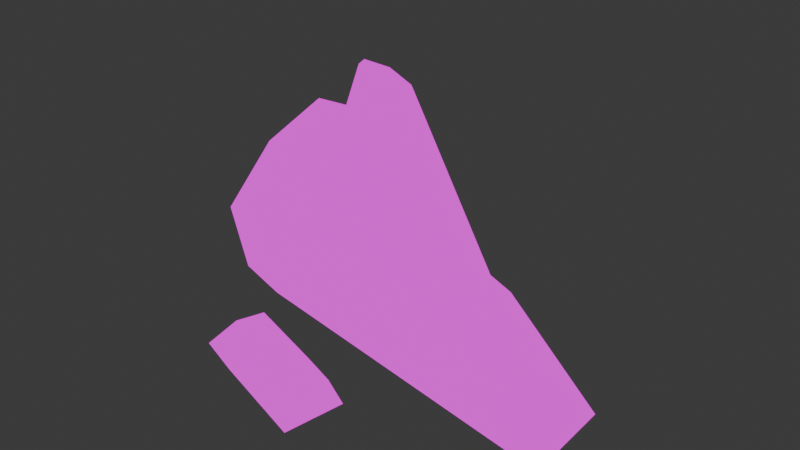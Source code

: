 # Source: rock.blend  (saved by Blender 5.0.118; exported with 4.5.12 LTS)
import bpy
from mathutils import Matrix  # noqa: F401  (used for matrix-valued properties, if any)

bpy.ops.wm.read_factory_settings(use_empty=True)
scene = bpy.context.scene
scene.name = 'Scene'

# ---- collections
col_collection = bpy.data.collections.new('Collection'); scene.collection.children.link(col_collection)

# ---- images (referenced by path relative to the original .blend; pixels are not part of the script)
import os
ASSET_DIR = os.environ.get("B2B_ASSET_DIR", "")  # directory of the original .blend (textures are referenced by path, not embedded)
HERE = os.path.dirname(os.path.abspath(__file__))  # packed textures are extracted next to this script under _unpacked/

def load_image(name, relpath, width, height, colorspace="sRGB"):
    """Load a texture the original file referenced (path relative to the .blend, or extracted next to this script)."""
    p = next((c for c in (os.path.join(HERE, relpath), os.path.join(ASSET_DIR, relpath)) if relpath and os.path.exists(c)), "")
    if p:
        img = bpy.data.images.load(p, check_existing=True)
        img.name = name
    else:  # same state as the original file: an image datablock whose file is absent (Cycles renders it pink)
        img = bpy.data.images.new(name, width, height)
        img.source = "FILE"
        img.filepath = "//" + (relpath or name)
    img.colorspace_settings.name = colorspace
    return img
img_rock_png = load_image('rock.png', 'rock.png', 1024, 1024, 'sRGB')

# ---- materials (node trees are filled in below, after node groups)
mat_rock = bpy.data.materials.new('rock')
mat_rock.alpha_threshold = 0.0
mat_rock.use_backface_culling_lightprobe_volume = False
mat_rock.roughness = 0.5
mat_rock.line_color = (0.0, 0.0, 0.0, 1.0)

# ---- material node trees
mat_rock.use_nodes = True; mat_rock.node_tree.nodes.clear()
_N = mat_rock.node_tree.nodes; _L = mat_rock.node_tree.links
n0 = _N.new('ShaderNodeOutputMaterial'); n0.name = 'Material Output'; n0.location = (200, 100)
n1 = _N.new('ShaderNodeEmission'); n1.name = 'Emission'; n1.location = (-200, 100)
n2 = _N.new('ShaderNodeTexImage'); n2.name = 'Image Texture'; n2.location = (-490, 80)
n2.image = img_rock_png
_L.new(n1.outputs[0], n0.inputs[0])
_L.new(n2.outputs[0], n1.inputs[0])
n0.is_active_output = True

# ---- world
world_world = bpy.data.worlds.new('World'); scene.world = world_world
world_world.use_nodes = True; world_world.node_tree.nodes.clear()
_N = world_world.node_tree.nodes; _L = world_world.node_tree.links
n0 = _N.new('ShaderNodeOutputWorld'); n0.name = 'World Output'; n0.location = (200, 100)
n1 = _N.new('ShaderNodeBackground'); n1.name = 'Background'; n1.location = (-200, 100)
n1.inputs[0].default_value = (0.05088, 0.05088, 0.05088, 1.0)
_L.new(n1.outputs[0], n0.inputs[0])
n0.is_active_output = True
world_world.color = (0.05088, 0.05088, 0.05088)
world_world.sun_shadow_jitter_overblur = 0.0

# ---- meshes
me_rock_1 = bpy.data.meshes.new('rock_1')
me_rock_1.from_pydata([(-1.458, -0.4647, -0.8313), (0.639, 1.182, -0.9024), (-0.7308, 1.325, -0.1472), (1.136, -1.306, -0.08036), (0.5973, 0.9527, -1.015), (0.6743, -0.759, -1.021), (-0.8902, -1.138, 0.3257), (-0.2329, -1.37, 0.5544), (-0.5801, -0.8584, 1.022), (-0.429, 1.339, -0.2871), (1.206, -0.9217, 0.109), (0.1407, 0.4035, 1.402), (-1.044, -0.4455, -1.023), (2.096, -0.8803, -0.304), (2.892, -1.094, -0.8188), (2.868, -1.226, -0.8836), (0.3286, -0.696, -1.021), (2.205, -1.256, -0.5763), (2.8, -1.145, -1.022), (0.9079, 1.195, -1.027), (2.731, -0.07269, -1.064), (2.8, -0.3287, -0.9406), (1.013, -1.312, -0.02316), (0.4317, -1.339, 0.2462), (0.6922, -0.6415, 0.5239), (-0.4732, -0.2701, 1.312), (-0.3844, 0.218, 1.552), (-0.09088, -0.07553, 1.237), (-0.6965, 0.3011, 0.8874), (-0.3717, 0.2879, 1.587), (-0.4444, 0.4865, 1.45), (-0.127, 0.391, 1.527), (-0.9108, 1.039, 0.4993), (-1.273, 0.5524, -0.3304)], [], [(0, 6, 8, 25, 28, 26, 29, 30, 32, 33), (11, 10, 1), (11, 1, 9), (6, 7, 8), (13, 17, 15, 14), (10, 11, 31, 29, 26, 27, 25, 8, 7, 23, 24, 22, 3), (12, 16, 23, 7, 6, 0), (24, 16, 22), (1, 10, 13, 21, 20, 19), (10, 3, 17, 13), (3, 5, 18, 15, 17), (33, 2, 9, 1, 4, 12, 0), (22, 16, 5, 3), (19, 4, 1), (18, 20, 21, 14, 15), (13, 14, 21), (16, 24, 23), (28, 25, 27), (27, 26, 28), (2, 32, 30, 31, 11, 9), (30, 29, 31), (32, 2, 33)])
_uv = me_rock_1.uv_layers.new(name='UVMap')
_uv.uv.foreach_set('vector', [0.5, 0.5, 0.5, 0.5, 0.5, 0.5, 0.5, 0.5, 0.5, 0.5, 0.5, 0.5, 0.5, 0.5, 0.5, 0.5, 0.5, 0.5, 0.5, 0.5, 0.5, 0.5, 0.5, 0.5, 0.5, 0.5, 0.5, 0.5, 0.5, 0.5, 0.5, 0.5, 0.5, 0.5, 0.5, 0.5, 0.5, 0.5, 0.5, 0.5, 0.5, 0.5, 0.5, 0.5, 0.5, 0.5, 0.5, 0.5, 0.5, 0.5, 0.5, 0.5, 0.5, 0.5, 0.5, 0.5, 0.5, 0.5, 0.5, 0.5, 0.5, 0.5, 0.5, 0.5, 0.5, 0.5, 0.5, 0.5, 0.5, 0.5, 0.5, 0.5, 0.5, 0.5, 0.5, 0.5, 0.5, 0.5, 0.5, 0.5, 0.5, 0.5, 0.5, 0.5, 0.5, 0.5, 0.5, 0.5, 0.5, 0.5, 0.5, 0.5, 0.5, 0.5, 0.5, 0.5, 0.5, 0.5, 0.5, 0.5, 0.5, 0.5, 0.5, 0.5, 0.5, 0.5, 0.5, 0.5, 0.5, 0.5, 0.5, 0.5, 0.5, 0.5, 0.5, 0.5, 0.5, 0.5, 0.5, 0.5, 0.5, 0.5, 0.5, 0.5, 0.5, 0.5, 0.5, 0.5, 0.5, 0.5, 0.5, 0.5, 0.5, 0.5, 0.5, 0.5, 0.5, 0.5, 0.5, 0.5, 0.5, 0.5, 0.5, 0.5, 0.5, 0.5, 0.5, 0.5, 0.5, 0.5, 0.5, 0.5, 0.5, 0.5, 0.5, 0.5, 0.5, 0.5, 0.5, 0.5, 0.5, 0.5, 0.5, 0.5, 0.5, 0.5, 0.5, 0.5, 0.5, 0.5, 0.5, 0.5, 0.5, 0.5, 0.5, 0.5, 0.5, 0.5, 0.5, 0.5, 0.5, 0.5, 0.5, 0.5, 0.5, 0.5, 0.5, 0.5, 0.5, 0.5, 0.5, 0.5, 0.5, 0.5, 0.5, 0.5, 0.5, 0.5, 0.5, 0.5, 0.5, 0.5, 0.5, 0.5, 0.5, 0.5])
me_rock_1.materials.append(mat_rock)
me_rock_1.update()
me_rock_2 = bpy.data.meshes.new('rock_2')
me_rock_2.from_pydata([(0.6554, -1.691, -0.4971), (-0.1884, -1.313, -0.6932), (-0.363, -1.763, -1.038), (-0.2685, -2.06, -0.5427), (-0.1396, -1.467, -0.4373), (0.9495, -1.739, -0.5824), (0.8588, -2.021, -0.7343), (0.8627, -1.466, -1.038), (0.7539, -2.123, -1.038), (0.6934, -1.415, -1.031), (-0.1792, -1.783, -0.3932), (0.5819, -2.201, -0.7894), (0.6343, -2.084, -1.038), (-0.1174, -1.281, -0.7961), (-0.2377, -1.374, -0.8288)], [], [(8, 6, 11), (2, 14, 13, 9), (2, 3, 10, 4, 1, 14), (8, 11, 12), (2, 12, 11, 3), (0, 4, 10), (0, 10, 3, 11, 6, 5), (8, 7, 5, 6), (13, 1, 4, 0, 5, 7, 9), (14, 1, 13)])
_uv = me_rock_2.uv_layers.new(name='UVMap')
_uv.uv.foreach_set('vector', [0.5, 0.5, 0.5, 0.5, 0.5, 0.5, 0.5, 0.5, 0.5, 0.5, 0.5, 0.5, 0.5, 0.5, 0.5, 0.5, 0.5, 0.5, 0.5, 0.5, 0.5, 0.5, 0.5, 0.5, 0.5, 0.5, 0.5, 0.5, 0.5, 0.5, 0.5, 0.5, 0.5, 0.5, 0.5, 0.5, 0.5, 0.5, 0.5, 0.5, 0.5, 0.5, 0.5, 0.5, 0.5, 0.5, 0.5, 0.5, 0.5, 0.5, 0.5, 0.5, 0.5, 0.5, 0.5, 0.5, 0.5, 0.5, 0.5, 0.5, 0.5, 0.5, 0.5, 0.5, 0.5, 0.5, 0.5, 0.5, 0.5, 0.5, 0.5, 0.5, 0.5, 0.5, 0.5, 0.5, 0.5, 0.5, 0.5, 0.5, 0.5, 0.5, 0.5, 0.5, 0.5, 0.5])
me_rock_2.materials.append(mat_rock)
me_rock_2.update()
me_rock_3 = bpy.data.meshes.new('rock_3')
me_rock_3.from_pydata([(-1.366, 0.6878, -0.4971), (-0.5584, 1.137, -0.6932), (-0.8131, 1.546, -1.038), (-1.108, 1.649, -0.5427), (-0.7105, 1.19, -0.4373), (-1.582, 0.4818, -0.5824), (-1.753, 0.7235, -0.7343), (-1.311, 0.3872, -1.038), (-1.771, 0.8681, -1.038), (-1.169, 0.4921, -1.031), (-0.9393, 1.411, -0.3932), (-1.731, 1.053, -0.7894), (-1.669, 0.9407, -1.038), (-0.5749, 1.06, -0.7961), (-0.577, 1.212, -0.8288)], [], [(2, 3, 10, 4, 1, 14), (8, 6, 11), (2, 14, 13, 9), (8, 11, 12), (2, 12, 11, 3), (0, 4, 10), (0, 10, 3, 11, 6, 5), (8, 7, 5, 6), (13, 1, 4, 0, 5, 7, 9), (14, 1, 13)])
_uv = me_rock_3.uv_layers.new(name='UVMap')
_uv.uv.foreach_set('vector', [0.5, 0.5, 0.5, 0.5, 0.5, 0.5, 0.5, 0.5, 0.5, 0.5, 0.5, 0.5, 0.5, 0.5, 0.5, 0.5, 0.5, 0.5, 0.5, 0.5, 0.5, 0.5, 0.5, 0.5, 0.5, 0.5, 0.5, 0.5, 0.5, 0.5, 0.5, 0.5, 0.5, 0.5, 0.5, 0.5, 0.5, 0.5, 0.5, 0.5, 0.5, 0.5, 0.5, 0.5, 0.5, 0.5, 0.5, 0.5, 0.5, 0.5, 0.5, 0.5, 0.5, 0.5, 0.5, 0.5, 0.5, 0.5, 0.5, 0.5, 0.5, 0.5, 0.5, 0.5, 0.5, 0.5, 0.5, 0.5, 0.5, 0.5, 0.5, 0.5, 0.5, 0.5, 0.5, 0.5, 0.5, 0.5, 0.5, 0.5, 0.5, 0.5, 0.5, 0.5, 0.5, 0.5])
me_rock_3.materials.append(mat_rock)
me_rock_3.update()

# ---- objects
ob_rock_1 = bpy.data.objects.new('rock_1', me_rock_1)
ob_rock_2 = bpy.data.objects.new('rock_2', me_rock_2)
ob_rock_3 = bpy.data.objects.new('rock_3', me_rock_3)

# ---- transforms, parenting, visibility, modifiers, constraints
ob_rock_1.location = (0.0, 0.0, 1.0)
ob_rock_2.location = (0.0, 0.0, 1.0)
ob_rock_3.location = (0.0, 0.0, 1.0)

# ---- collection membership
col_collection.objects.link(ob_rock_1)
col_collection.objects.link(ob_rock_2)
col_collection.objects.link(ob_rock_3)

# ---- scene / render settings (as saved in the file)
scene.frame_start = 1; scene.frame_end = 250; scene.frame_set(1)
scene.render.engine = 'BLENDER_EEVEE_NEXT'
scene.render.bake_bias = 0.0
scene.render.bake_samples = 0
scene.cycles.sampling_pattern = 'TABULATED_SOBOL'
scene.eevee.use_volume_custom_range = False
bpy.context.view_layer.update()

# ---- added for rendering (the .blend has no active camera): camera
cam_auto = bpy.data.cameras.new('AutoCamera')
cam_auto.lens = 50.0
cam_auto.sensor_width = 36.0
cam_auto.clip_end = 1000.0
ob_auto_camera = bpy.data.objects.new('AutoCamera', cam_auto)
scene.collection.objects.link(ob_auto_camera)
ob_auto_camera.location = (6.66902, -7.60647, 6.14832)
ob_auto_camera.rotation_euler = (1.09748, -7.21219e-08, 0.694738)
scene.camera = ob_auto_camera
bpy.context.view_layer.update()
